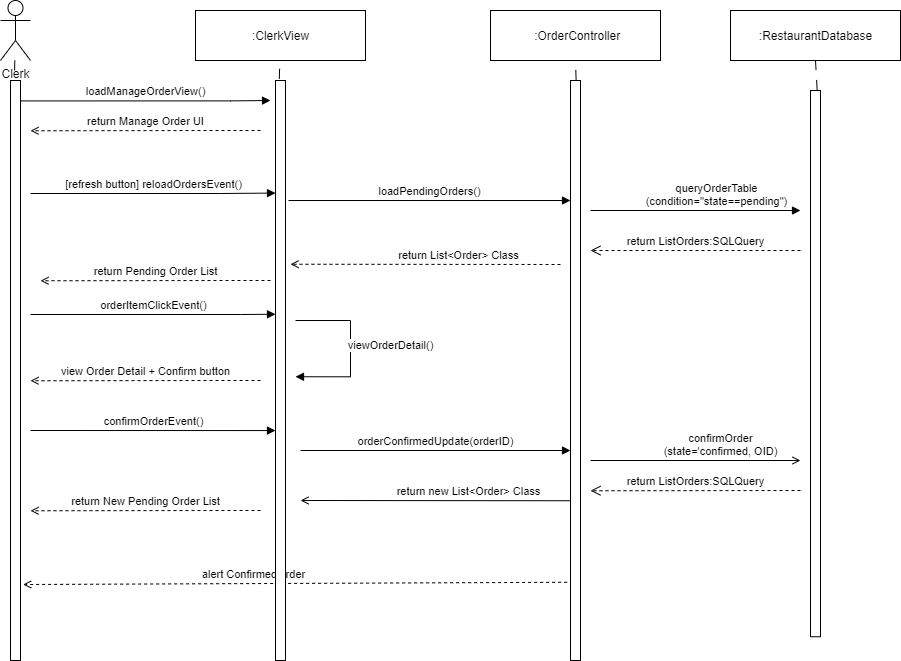

The diagram above was exported from draw.io. Its source (the exported page's mxGraphModel, read from the mxfile embedded in the PNG):
<mxGraphModel dx="1468" dy="763" grid="1" gridSize="10" guides="1" tooltips="1" connect="1" arrows="1" fold="1" page="1" pageScale="1" pageWidth="3300" pageHeight="4681" math="0" shadow="0">
  <root>
    <mxCell id="X8DzZyfoFxJzL5XvverH-0" />
    <mxCell id="X8DzZyfoFxJzL5XvverH-1" parent="X8DzZyfoFxJzL5XvverH-0" />
    <mxCell id="xucXGjZLDoiTqAFJkW6Q-1" value="loadPendingOrders()" style="html=1;verticalAlign=bottom;endArrow=block;rounded=0;fontFamily=Helvetica;fontSize=11;" parent="X8DzZyfoFxJzL5XvverH-1" edge="1">
      <mxGeometry width="80" relative="1" as="geometry">
        <mxPoint x="728" y="329.9999999999997" as="sourcePoint" />
        <mxPoint x="1010" y="329.9999999999997" as="targetPoint" />
      </mxGeometry>
    </mxCell>
    <mxCell id="xucXGjZLDoiTqAFJkW6Q-2" value="queryOrderTable&lt;br&gt;(condition=&quot;state==pending&quot;)" style="html=1;verticalAlign=bottom;endArrow=block;rounded=0;fontFamily=Helvetica;fontSize=11;" parent="X8DzZyfoFxJzL5XvverH-1" edge="1">
      <mxGeometry x="0.2" width="80" relative="1" as="geometry">
        <mxPoint x="1030" y="340" as="sourcePoint" />
        <mxPoint x="1240" y="340" as="targetPoint" />
        <mxPoint as="offset" />
      </mxGeometry>
    </mxCell>
    <mxCell id="xucXGjZLDoiTqAFJkW6Q-7" value="confirmOrder&lt;br&gt;(state='confirmed, OID)" style="html=1;verticalAlign=bottom;endArrow=open;rounded=0;fontFamily=Helvetica;fontSize=11;endFill=0;" parent="X8DzZyfoFxJzL5XvverH-1" edge="1">
      <mxGeometry x="0.2381" width="80" relative="1" as="geometry">
        <mxPoint x="1030" y="590" as="sourcePoint" />
        <mxPoint x="1240" y="590" as="targetPoint" />
        <Array as="points" />
        <mxPoint as="offset" />
      </mxGeometry>
    </mxCell>
    <mxCell id="xucXGjZLDoiTqAFJkW6Q-9" value="alert ConfirmedOrder" style="html=1;verticalAlign=bottom;endArrow=open;rounded=0;fontFamily=Helvetica;fontSize=11;endFill=0;exitX=-0.335;exitY=0.894;exitDx=0;exitDy=0;exitPerimeter=0;dashed=1;entryX=1.267;entryY=0.869;entryDx=0;entryDy=0;entryPerimeter=0;" parent="X8DzZyfoFxJzL5XvverH-1" target="xucXGjZLDoiTqAFJkW6Q-46" edge="1">
      <mxGeometry x="0.1534" width="80" relative="1" as="geometry">
        <mxPoint x="1006.6499999999987" y="711.7799999999997" as="sourcePoint" />
        <mxPoint x="300" y="711.7799999999997" as="targetPoint" />
        <mxPoint as="offset" />
      </mxGeometry>
    </mxCell>
    <mxCell id="xucXGjZLDoiTqAFJkW6Q-19" value="&amp;nbsp;:OrderController" style="html=1;fontColor=none;" parent="X8DzZyfoFxJzL5XvverH-1" vertex="1">
      <mxGeometry x="930" y="140" width="170" height="50" as="geometry" />
    </mxCell>
    <mxCell id="xucXGjZLDoiTqAFJkW6Q-20" value="" style="endArrow=none;startArrow=none;endFill=0;startFill=0;endSize=8;html=1;verticalAlign=bottom;dashed=1;labelBackgroundColor=none;dashPattern=10 10;fontColor=none;entryX=0.5;entryY=1;entryDx=0;entryDy=0;exitX=0.56;exitY=-0.001;exitDx=0;exitDy=0;exitPerimeter=0;" parent="X8DzZyfoFxJzL5XvverH-1" source="xucXGjZLDoiTqAFJkW6Q-43" target="xucXGjZLDoiTqAFJkW6Q-19" edge="1">
      <mxGeometry width="160" relative="1" as="geometry">
        <mxPoint x="1015" y="173.75" as="sourcePoint" />
        <mxPoint x="724.25" y="357.98" as="targetPoint" />
      </mxGeometry>
    </mxCell>
    <mxCell id="xucXGjZLDoiTqAFJkW6Q-21" value="Clerk" style="shape=umlActor;verticalLabelPosition=bottom;verticalAlign=top;html=1;fontColor=none;" parent="X8DzZyfoFxJzL5XvverH-1" vertex="1">
      <mxGeometry x="440" y="130" width="30" height="60" as="geometry" />
    </mxCell>
    <mxCell id="xucXGjZLDoiTqAFJkW6Q-22" value="" style="endArrow=none;startArrow=none;endFill=0;startFill=0;endSize=8;html=1;verticalAlign=bottom;dashed=1;labelBackgroundColor=none;dashPattern=10 10;fontColor=none;entryX=0.386;entryY=-0.001;entryDx=0;entryDy=0;entryPerimeter=0;" parent="X8DzZyfoFxJzL5XvverH-1" source="xucXGjZLDoiTqAFJkW6Q-21" target="xucXGjZLDoiTqAFJkW6Q-46" edge="1">
      <mxGeometry width="160" relative="1" as="geometry">
        <mxPoint x="875" y="283.75" as="sourcePoint" />
        <mxPoint x="874.25" y="357.98" as="targetPoint" />
      </mxGeometry>
    </mxCell>
    <mxCell id="xucXGjZLDoiTqAFJkW6Q-24" value=":ClerkView" style="html=1;fontColor=none;" parent="X8DzZyfoFxJzL5XvverH-1" vertex="1">
      <mxGeometry x="635" y="140" width="170" height="50" as="geometry" />
    </mxCell>
    <mxCell id="xucXGjZLDoiTqAFJkW6Q-25" value="" style="endArrow=none;startArrow=none;endFill=0;startFill=0;endSize=8;html=1;verticalAlign=bottom;dashed=1;labelBackgroundColor=none;dashPattern=10 10;fontColor=none;exitX=0.381;exitY=-0.003;exitDx=0;exitDy=0;exitPerimeter=0;" parent="X8DzZyfoFxJzL5XvverH-1" source="xucXGjZLDoiTqAFJkW6Q-42" target="xucXGjZLDoiTqAFJkW6Q-24" edge="1">
      <mxGeometry width="160" relative="1" as="geometry">
        <mxPoint x="725" y="-276.25" as="sourcePoint" />
        <mxPoint x="724.25" y="-245.05000000000018" as="targetPoint" />
      </mxGeometry>
    </mxCell>
    <mxCell id="xucXGjZLDoiTqAFJkW6Q-28" value="[refresh button] reloadOrdersEvent()" style="html=1;verticalAlign=bottom;endArrow=block;rounded=0;fontFamily=Helvetica;fontSize=11;edgeStyle=orthogonalEdgeStyle;" parent="X8DzZyfoFxJzL5XvverH-1" edge="1">
      <mxGeometry x="0.0022" width="80" relative="1" as="geometry">
        <mxPoint x="470" y="323" as="sourcePoint" />
        <mxPoint x="715" y="322.5699999999997" as="targetPoint" />
        <Array as="points">
          <mxPoint x="660" y="323" />
          <mxPoint x="660" y="323" />
        </Array>
        <mxPoint as="offset" />
      </mxGeometry>
    </mxCell>
    <mxCell id="xucXGjZLDoiTqAFJkW6Q-31" value="return ListOrders:SQLQuery" style="html=1;verticalAlign=bottom;endArrow=open;dashed=1;endSize=8;rounded=0;fontFamily=Helvetica;fontSize=11;endFill=0;" parent="X8DzZyfoFxJzL5XvverH-1" edge="1">
      <mxGeometry x="0.0036" relative="1" as="geometry">
        <mxPoint x="1240" y="380" as="sourcePoint" />
        <mxPoint x="1030" y="380" as="targetPoint" />
        <mxPoint as="offset" />
      </mxGeometry>
    </mxCell>
    <mxCell id="xucXGjZLDoiTqAFJkW6Q-34" value="return List&amp;lt;Order&amp;gt; Class" style="html=1;verticalAlign=bottom;endArrow=open;rounded=0;fontFamily=Helvetica;fontSize=11;dashed=1;endFill=0;" parent="X8DzZyfoFxJzL5XvverH-1" edge="1">
      <mxGeometry x="-0.2464" width="80" relative="1" as="geometry">
        <mxPoint x="1000" y="394" as="sourcePoint" />
        <mxPoint x="730" y="393.75" as="targetPoint" />
        <mxPoint as="offset" />
      </mxGeometry>
    </mxCell>
    <mxCell id="xucXGjZLDoiTqAFJkW6Q-35" value="orderItemClickEvent()" style="html=1;verticalAlign=bottom;endArrow=block;rounded=0;fontFamily=Helvetica;fontSize=11;edgeStyle=orthogonalEdgeStyle;" parent="X8DzZyfoFxJzL5XvverH-1" edge="1">
      <mxGeometry width="80" relative="1" as="geometry">
        <mxPoint x="470" y="444" as="sourcePoint" />
        <mxPoint x="715" y="443.75" as="targetPoint" />
        <Array as="points">
          <mxPoint x="680" y="443.75" />
          <mxPoint x="680" y="443.75" />
        </Array>
      </mxGeometry>
    </mxCell>
    <mxCell id="xucXGjZLDoiTqAFJkW6Q-37" value="viewOrderDetail()" style="html=1;verticalAlign=bottom;endArrow=block;rounded=0;fontFamily=Helvetica;fontSize=11;edgeStyle=orthogonalEdgeStyle;" parent="X8DzZyfoFxJzL5XvverH-1" edge="1">
      <mxGeometry x="0.0744" y="40" width="80" relative="1" as="geometry">
        <mxPoint x="735" y="450" as="sourcePoint" />
        <mxPoint x="735" y="506.25" as="targetPoint" />
        <Array as="points">
          <mxPoint x="790" y="450" />
          <mxPoint x="790" y="506" />
        </Array>
        <mxPoint as="offset" />
      </mxGeometry>
    </mxCell>
    <mxCell id="xucXGjZLDoiTqAFJkW6Q-39" value="confirmOrderEvent()" style="html=1;verticalAlign=bottom;endArrow=block;rounded=0;fontFamily=Helvetica;fontSize=11;" parent="X8DzZyfoFxJzL5XvverH-1" edge="1">
      <mxGeometry width="80" relative="1" as="geometry">
        <mxPoint x="470" y="560" as="sourcePoint" />
        <mxPoint x="715" y="560.0599999999995" as="targetPoint" />
      </mxGeometry>
    </mxCell>
    <mxCell id="xucXGjZLDoiTqAFJkW6Q-42" value="" style="html=1;points=[];perimeter=orthogonalPerimeter;fontColor=none;" parent="X8DzZyfoFxJzL5XvverH-1" vertex="1">
      <mxGeometry x="715" y="210" width="10" height="580" as="geometry" />
    </mxCell>
    <mxCell id="xucXGjZLDoiTqAFJkW6Q-43" value="" style="html=1;points=[];perimeter=orthogonalPerimeter;fontColor=none;" parent="X8DzZyfoFxJzL5XvverH-1" vertex="1">
      <mxGeometry x="1010" y="210" width="10" height="580" as="geometry" />
    </mxCell>
    <mxCell id="xucXGjZLDoiTqAFJkW6Q-46" value="" style="html=1;points=[];perimeter=orthogonalPerimeter;fontColor=none;" parent="X8DzZyfoFxJzL5XvverH-1" vertex="1">
      <mxGeometry x="450" y="210" width="10" height="580" as="geometry" />
    </mxCell>
    <mxCell id="xucXGjZLDoiTqAFJkW6Q-54" value="" style="endArrow=none;startArrow=none;endFill=0;startFill=0;endSize=8;html=1;verticalAlign=bottom;dashed=1;labelBackgroundColor=none;dashPattern=10 10;fontColor=none;entryX=0.5;entryY=1;entryDx=0;entryDy=0;exitX=0.665;exitY=-0.001;exitDx=0;exitDy=0;exitPerimeter=0;" parent="X8DzZyfoFxJzL5XvverH-1" source="xucXGjZLDoiTqAFJkW6Q-55" target="xucXGjZLDoiTqAFJkW6Q-56" edge="1">
      <mxGeometry width="160" relative="1" as="geometry">
        <mxPoint x="1745" y="200" as="sourcePoint" />
        <mxPoint x="1745" y="173.75" as="targetPoint" />
      </mxGeometry>
    </mxCell>
    <mxCell id="xucXGjZLDoiTqAFJkW6Q-55" value="" style="html=1;points=[];perimeter=orthogonalPerimeter;fontColor=none;" parent="X8DzZyfoFxJzL5XvverH-1" vertex="1">
      <mxGeometry x="1250" y="220" width="10" height="546.25" as="geometry" />
    </mxCell>
    <mxCell id="xucXGjZLDoiTqAFJkW6Q-56" value=":RestaurantDatabase" style="html=1;fontColor=none;" parent="X8DzZyfoFxJzL5XvverH-1" vertex="1">
      <mxGeometry x="1170" y="140" width="170" height="50" as="geometry" />
    </mxCell>
    <mxCell id="xucXGjZLDoiTqAFJkW6Q-58" value="loadManageOrderView()" style="html=1;verticalAlign=bottom;endArrow=block;rounded=0;fontFamily=Helvetica;fontSize=11;edgeStyle=orthogonalEdgeStyle;" parent="X8DzZyfoFxJzL5XvverH-1" edge="1">
      <mxGeometry x="0.0022" width="80" relative="1" as="geometry">
        <mxPoint x="460" y="230.43" as="sourcePoint" />
        <mxPoint x="710" y="230" as="targetPoint" />
        <Array as="points">
          <mxPoint x="670" y="229.99999999999994" />
          <mxPoint x="670" y="229.99999999999994" />
        </Array>
        <mxPoint as="offset" />
      </mxGeometry>
    </mxCell>
    <mxCell id="GRxOV8WSxElbR-SexyNf-0" value="return ListOrders:SQLQuery" style="html=1;verticalAlign=bottom;endArrow=open;dashed=1;endSize=8;rounded=0;fontFamily=Helvetica;fontSize=11;endFill=0;" parent="X8DzZyfoFxJzL5XvverH-1" edge="1">
      <mxGeometry x="0.0036" relative="1" as="geometry">
        <mxPoint x="1240" y="620" as="sourcePoint" />
        <mxPoint x="1030" y="620.25" as="targetPoint" />
        <mxPoint as="offset" />
      </mxGeometry>
    </mxCell>
    <mxCell id="GRxOV8WSxElbR-SexyNf-1" value="orderConfirmedUpdate(orderID)" style="html=1;verticalAlign=bottom;endArrow=block;rounded=0;fontFamily=Helvetica;fontSize=11;" parent="X8DzZyfoFxJzL5XvverH-1" edge="1">
      <mxGeometry width="80" relative="1" as="geometry">
        <mxPoint x="740" y="580" as="sourcePoint" />
        <mxPoint x="1010" y="580" as="targetPoint" />
      </mxGeometry>
    </mxCell>
    <mxCell id="GRxOV8WSxElbR-SexyNf-2" value="return Manage Order UI" style="html=1;verticalAlign=bottom;endArrow=open;rounded=0;fontFamily=Helvetica;fontSize=11;edgeStyle=orthogonalEdgeStyle;endFill=0;dashed=1;" parent="X8DzZyfoFxJzL5XvverH-1" edge="1">
      <mxGeometry width="80" relative="1" as="geometry">
        <mxPoint x="700" y="260" as="sourcePoint" />
        <mxPoint x="470" y="260.25" as="targetPoint" />
        <Array as="points">
          <mxPoint x="665" y="260" />
          <mxPoint x="665" y="260" />
        </Array>
        <mxPoint as="offset" />
      </mxGeometry>
    </mxCell>
    <mxCell id="oxUTm-RxwaChQ5Q1jgZ1-0" value="return New Pending Order List" style="html=1;verticalAlign=bottom;endArrow=open;rounded=0;fontFamily=Helvetica;fontSize=11;edgeStyle=orthogonalEdgeStyle;endFill=0;dashed=1;" parent="X8DzZyfoFxJzL5XvverH-1" edge="1">
      <mxGeometry width="80" relative="1" as="geometry">
        <mxPoint x="700" y="640" as="sourcePoint" />
        <mxPoint x="470" y="640.25" as="targetPoint" />
        <Array as="points">
          <mxPoint x="665" y="640" />
          <mxPoint x="665" y="640" />
        </Array>
      </mxGeometry>
    </mxCell>
    <mxCell id="oxUTm-RxwaChQ5Q1jgZ1-1" value="view Order Detail + Confirm button" style="html=1;verticalAlign=bottom;endArrow=open;rounded=0;fontFamily=Helvetica;fontSize=11;edgeStyle=orthogonalEdgeStyle;endFill=0;dashed=1;" parent="X8DzZyfoFxJzL5XvverH-1" edge="1">
      <mxGeometry width="80" relative="1" as="geometry">
        <mxPoint x="700" y="510" as="sourcePoint" />
        <mxPoint x="470" y="510.25" as="targetPoint" />
        <Array as="points">
          <mxPoint x="665" y="510" />
          <mxPoint x="665" y="510" />
        </Array>
      </mxGeometry>
    </mxCell>
    <mxCell id="oxUTm-RxwaChQ5Q1jgZ1-2" value="return Pending Order List" style="html=1;verticalAlign=bottom;endArrow=open;rounded=0;fontFamily=Helvetica;fontSize=11;edgeStyle=orthogonalEdgeStyle;endFill=0;dashed=1;" parent="X8DzZyfoFxJzL5XvverH-1" edge="1">
      <mxGeometry width="80" relative="1" as="geometry">
        <mxPoint x="710" y="410" as="sourcePoint" />
        <mxPoint x="480" y="410.25" as="targetPoint" />
        <Array as="points">
          <mxPoint x="675" y="410" />
          <mxPoint x="675" y="410" />
        </Array>
      </mxGeometry>
    </mxCell>
    <mxCell id="ummprpKl_PUxvJU3IAbR-0" value="return new List&amp;lt;Order&amp;gt; Class" style="html=1;verticalAlign=bottom;endArrow=open;rounded=0;fontFamily=Helvetica;fontSize=11;endFill=0;" parent="X8DzZyfoFxJzL5XvverH-1" edge="1">
      <mxGeometry x="-0.2464" width="80" relative="1" as="geometry">
        <mxPoint x="1010" y="630.25" as="sourcePoint" />
        <mxPoint x="740" y="630" as="targetPoint" />
        <mxPoint as="offset" />
      </mxGeometry>
    </mxCell>
  </root>
</mxGraphModel>